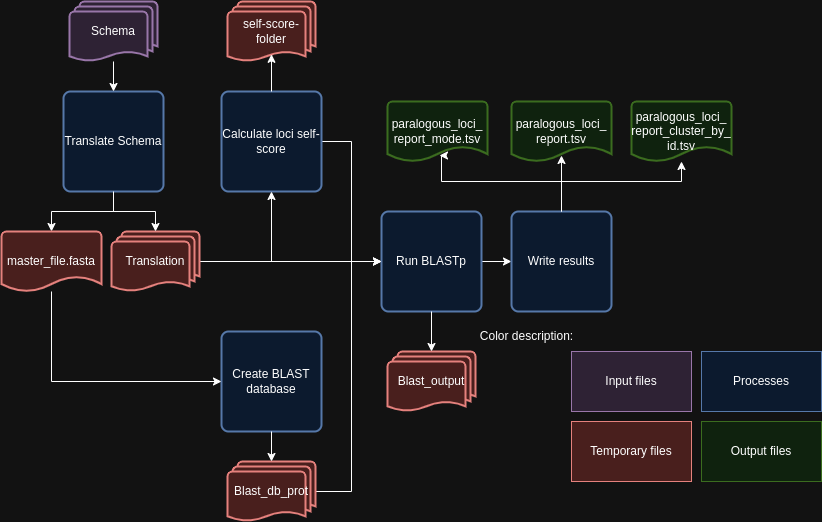

The diagram above was exported from draw.io. Its source (the exported page's mxGraphModel, read from the mxfile embedded in the PNG):
<mxGraphModel dx="1364" dy="799" grid="1" gridSize="10" guides="1" tooltips="1" connect="1" arrows="1" fold="1" page="1" pageScale="1" pageWidth="850" pageHeight="1100" math="0" shadow="0">
  <root>
    <mxCell id="0" />
    <mxCell id="1" parent="0" />
    <mxCell id="a3z0yzDK9rBx7ZHJhSU1-23" style="edgeStyle=orthogonalEdgeStyle;rounded=0;orthogonalLoop=1;jettySize=auto;html=1;" parent="1" source="a3z0yzDK9rBx7ZHJhSU1-2" target="a3z0yzDK9rBx7ZHJhSU1-22" edge="1">
      <mxGeometry relative="1" as="geometry" />
    </mxCell>
    <mxCell id="a3z0yzDK9rBx7ZHJhSU1-2" value="Translate Schema" style="rounded=1;whiteSpace=wrap;html=1;absoluteArcSize=1;arcSize=14;strokeWidth=2;fillColor=#dae8fc;strokeColor=#6c8ebf;" parent="1" vertex="1">
      <mxGeometry x="82" y="150" width="100" height="100" as="geometry" />
    </mxCell>
    <mxCell id="a3z0yzDK9rBx7ZHJhSU1-4" style="edgeStyle=orthogonalEdgeStyle;rounded=0;orthogonalLoop=1;jettySize=auto;html=1;entryX=0.5;entryY=0;entryDx=0;entryDy=0;" parent="1" source="a3z0yzDK9rBx7ZHJhSU1-3" target="a3z0yzDK9rBx7ZHJhSU1-2" edge="1">
      <mxGeometry relative="1" as="geometry" />
    </mxCell>
    <mxCell id="a3z0yzDK9rBx7ZHJhSU1-3" value="Schema" style="strokeWidth=2;html=1;shape=mxgraph.flowchart.multi-document;whiteSpace=wrap;fillColor=#e1d5e7;strokeColor=#9673a6;" parent="1" vertex="1">
      <mxGeometry x="88" y="60" width="88" height="60" as="geometry" />
    </mxCell>
    <mxCell id="xqS-gfhVwGy7xidowy4n-6" style="edgeStyle=orthogonalEdgeStyle;rounded=0;orthogonalLoop=1;jettySize=auto;html=1;entryX=0;entryY=0.5;entryDx=0;entryDy=0;" edge="1" parent="1" source="a3z0yzDK9rBx7ZHJhSU1-5" target="a3z0yzDK9rBx7ZHJhSU1-9">
      <mxGeometry relative="1" as="geometry">
        <Array as="points">
          <mxPoint x="370" y="200" />
          <mxPoint x="370" y="320" />
        </Array>
      </mxGeometry>
    </mxCell>
    <mxCell id="a3z0yzDK9rBx7ZHJhSU1-5" value="Calculate loci self-score" style="rounded=1;whiteSpace=wrap;html=1;absoluteArcSize=1;arcSize=14;strokeWidth=2;fillColor=#dae8fc;strokeColor=#6c8ebf;" parent="1" vertex="1">
      <mxGeometry x="240" y="150" width="100" height="100" as="geometry" />
    </mxCell>
    <mxCell id="a3z0yzDK9rBx7ZHJhSU1-7" value="Create BLAST database" style="rounded=1;whiteSpace=wrap;html=1;absoluteArcSize=1;arcSize=14;strokeWidth=2;fillColor=#dae8fc;strokeColor=#6c8ebf;" parent="1" vertex="1">
      <mxGeometry x="240" y="390" width="100" height="100" as="geometry" />
    </mxCell>
    <mxCell id="xqS-gfhVwGy7xidowy4n-9" value="" style="edgeStyle=orthogonalEdgeStyle;rounded=0;orthogonalLoop=1;jettySize=auto;html=1;" edge="1" parent="1" source="a3z0yzDK9rBx7ZHJhSU1-9" target="a3z0yzDK9rBx7ZHJhSU1-11">
      <mxGeometry relative="1" as="geometry" />
    </mxCell>
    <mxCell id="a3z0yzDK9rBx7ZHJhSU1-9" value="Run BLASTp" style="rounded=1;whiteSpace=wrap;html=1;absoluteArcSize=1;arcSize=14;strokeWidth=2;fillColor=#dae8fc;strokeColor=#6c8ebf;" parent="1" vertex="1">
      <mxGeometry x="400" y="270" width="100" height="100" as="geometry" />
    </mxCell>
    <mxCell id="xqS-gfhVwGy7xidowy4n-22" style="edgeStyle=orthogonalEdgeStyle;rounded=0;orthogonalLoop=1;jettySize=auto;html=1;" edge="1" parent="1" source="a3z0yzDK9rBx7ZHJhSU1-11" target="a3z0yzDK9rBx7ZHJhSU1-29">
      <mxGeometry relative="1" as="geometry">
        <Array as="points">
          <mxPoint x="580" y="240" />
          <mxPoint x="700" y="240" />
        </Array>
      </mxGeometry>
    </mxCell>
    <mxCell id="a3z0yzDK9rBx7ZHJhSU1-11" value="Write results" style="rounded=1;whiteSpace=wrap;html=1;absoluteArcSize=1;arcSize=14;strokeWidth=2;fillColor=#dae8fc;strokeColor=#6c8ebf;" parent="1" vertex="1">
      <mxGeometry x="530" y="270" width="100" height="100" as="geometry" />
    </mxCell>
    <mxCell id="xqS-gfhVwGy7xidowy4n-2" style="edgeStyle=orthogonalEdgeStyle;rounded=0;orthogonalLoop=1;jettySize=auto;html=1;entryX=0.5;entryY=1;entryDx=0;entryDy=0;" edge="1" parent="1" source="a3z0yzDK9rBx7ZHJhSU1-13" target="a3z0yzDK9rBx7ZHJhSU1-5">
      <mxGeometry relative="1" as="geometry" />
    </mxCell>
    <mxCell id="xqS-gfhVwGy7xidowy4n-7" style="edgeStyle=orthogonalEdgeStyle;rounded=0;orthogonalLoop=1;jettySize=auto;html=1;entryX=0;entryY=0.5;entryDx=0;entryDy=0;" edge="1" parent="1" source="a3z0yzDK9rBx7ZHJhSU1-13" target="a3z0yzDK9rBx7ZHJhSU1-9">
      <mxGeometry relative="1" as="geometry" />
    </mxCell>
    <mxCell id="a3z0yzDK9rBx7ZHJhSU1-13" value="Translation" style="strokeWidth=2;html=1;shape=mxgraph.flowchart.multi-document;whiteSpace=wrap;fillColor=#f8cecc;strokeColor=#b85450;" parent="1" vertex="1">
      <mxGeometry x="130" y="290" width="88" height="60" as="geometry" />
    </mxCell>
    <mxCell id="a3z0yzDK9rBx7ZHJhSU1-14" style="edgeStyle=orthogonalEdgeStyle;rounded=0;orthogonalLoop=1;jettySize=auto;html=1;entryX=0.5;entryY=0;entryDx=0;entryDy=0;entryPerimeter=0;" parent="1" source="a3z0yzDK9rBx7ZHJhSU1-2" target="a3z0yzDK9rBx7ZHJhSU1-13" edge="1">
      <mxGeometry relative="1" as="geometry" />
    </mxCell>
    <mxCell id="a3z0yzDK9rBx7ZHJhSU1-15" value="self-score-&lt;div&gt;folder&lt;/div&gt;" style="strokeWidth=2;html=1;shape=mxgraph.flowchart.multi-document;whiteSpace=wrap;fillColor=#f8cecc;strokeColor=#b85450;" parent="1" vertex="1">
      <mxGeometry x="246" y="60" width="88" height="60" as="geometry" />
    </mxCell>
    <mxCell id="xqS-gfhVwGy7xidowy4n-3" style="edgeStyle=orthogonalEdgeStyle;rounded=0;orthogonalLoop=1;jettySize=auto;html=1;entryX=0;entryY=0.5;entryDx=0;entryDy=0;" edge="1" parent="1" source="a3z0yzDK9rBx7ZHJhSU1-22" target="a3z0yzDK9rBx7ZHJhSU1-7">
      <mxGeometry relative="1" as="geometry">
        <Array as="points">
          <mxPoint x="70" y="440" />
        </Array>
      </mxGeometry>
    </mxCell>
    <UserObject label="master_file.fasta" link="master_file.fasta" id="a3z0yzDK9rBx7ZHJhSU1-22">
      <mxCell style="strokeWidth=2;html=1;shape=mxgraph.flowchart.document2;whiteSpace=wrap;size=0.25;fillColor=#f8cecc;strokeColor=#b85450;" parent="1" vertex="1">
        <mxGeometry x="20" y="290" width="100" height="60" as="geometry" />
      </mxCell>
    </UserObject>
    <mxCell id="a3z0yzDK9rBx7ZHJhSU1-24" value="Blast_output" style="strokeWidth=2;html=1;shape=mxgraph.flowchart.multi-document;whiteSpace=wrap;fillColor=#f8cecc;strokeColor=#b85450;" parent="1" vertex="1">
      <mxGeometry x="406" y="410" width="88" height="60" as="geometry" />
    </mxCell>
    <UserObject label="paralogous_loci_&lt;div&gt;report.tsv&lt;/div&gt;" link="master_file.fasta" id="a3z0yzDK9rBx7ZHJhSU1-26">
      <mxCell style="strokeWidth=2;html=1;shape=mxgraph.flowchart.document2;whiteSpace=wrap;size=0.25;fillColor=#d5e8d4;strokeColor=#82b366;" parent="1" vertex="1">
        <mxGeometry x="530" y="160" width="100" height="60" as="geometry" />
      </mxCell>
    </UserObject>
    <UserObject label="paralogous_loci_&lt;div&gt;report_cluster_&lt;span style=&quot;background-color: initial;&quot;&gt;by_&lt;/span&gt;&lt;/div&gt;&lt;div&gt;&lt;span style=&quot;background-color: initial;&quot;&gt;id.&lt;/span&gt;&lt;span style=&quot;background-color: initial;&quot;&gt;tsv&lt;/span&gt;&lt;/div&gt;" link="master_file.fasta" id="a3z0yzDK9rBx7ZHJhSU1-29">
      <mxCell style="strokeWidth=2;html=1;shape=mxgraph.flowchart.document2;whiteSpace=wrap;size=0.25;fillColor=#d5e8d4;strokeColor=#82b366;" parent="1" vertex="1">
        <mxGeometry x="650" y="160" width="100" height="60" as="geometry" />
      </mxCell>
    </UserObject>
    <UserObject label="paralogous_loci_&lt;div&gt;report_mode.tsv&lt;/div&gt;" link="master_file.fasta" id="a3z0yzDK9rBx7ZHJhSU1-30">
      <mxCell style="strokeWidth=2;html=1;shape=mxgraph.flowchart.document2;whiteSpace=wrap;size=0.25;fillColor=#d5e8d4;strokeColor=#82b366;" parent="1" vertex="1">
        <mxGeometry x="406" y="160" width="100" height="60" as="geometry" />
      </mxCell>
    </UserObject>
    <mxCell id="xqS-gfhVwGy7xidowy4n-1" style="edgeStyle=orthogonalEdgeStyle;rounded=0;orthogonalLoop=1;jettySize=auto;html=1;entryX=0.5;entryY=0.88;entryDx=0;entryDy=0;entryPerimeter=0;" edge="1" parent="1" source="a3z0yzDK9rBx7ZHJhSU1-5" target="a3z0yzDK9rBx7ZHJhSU1-15">
      <mxGeometry relative="1" as="geometry" />
    </mxCell>
    <mxCell id="xqS-gfhVwGy7xidowy4n-8" style="edgeStyle=orthogonalEdgeStyle;rounded=0;orthogonalLoop=1;jettySize=auto;html=1;entryX=0;entryY=0.5;entryDx=0;entryDy=0;" edge="1" parent="1" source="xqS-gfhVwGy7xidowy4n-4" target="a3z0yzDK9rBx7ZHJhSU1-9">
      <mxGeometry relative="1" as="geometry">
        <Array as="points">
          <mxPoint x="370" y="550" />
          <mxPoint x="370" y="320" />
        </Array>
      </mxGeometry>
    </mxCell>
    <mxCell id="xqS-gfhVwGy7xidowy4n-4" value="Blast_db_prot" style="strokeWidth=2;html=1;shape=mxgraph.flowchart.multi-document;whiteSpace=wrap;fillColor=#f8cecc;strokeColor=#b85450;" vertex="1" parent="1">
      <mxGeometry x="246" y="520" width="88" height="60" as="geometry" />
    </mxCell>
    <mxCell id="xqS-gfhVwGy7xidowy4n-5" style="edgeStyle=orthogonalEdgeStyle;rounded=0;orthogonalLoop=1;jettySize=auto;html=1;entryX=0.5;entryY=0;entryDx=0;entryDy=0;entryPerimeter=0;" edge="1" parent="1" source="a3z0yzDK9rBx7ZHJhSU1-7" target="xqS-gfhVwGy7xidowy4n-4">
      <mxGeometry relative="1" as="geometry" />
    </mxCell>
    <mxCell id="xqS-gfhVwGy7xidowy4n-13" value="Processes" style="rounded=0;whiteSpace=wrap;html=1;fillColor=#dae8fc;strokeColor=#6c8ebf;" vertex="1" parent="1">
      <mxGeometry x="720" y="410" width="120" height="60" as="geometry" />
    </mxCell>
    <mxCell id="xqS-gfhVwGy7xidowy4n-14" value="Temporary files" style="rounded=0;whiteSpace=wrap;html=1;fillColor=#f8cecc;strokeColor=#b85450;" vertex="1" parent="1">
      <mxGeometry x="590" y="480" width="120" height="60" as="geometry" />
    </mxCell>
    <mxCell id="xqS-gfhVwGy7xidowy4n-15" value="Input files" style="rounded=0;whiteSpace=wrap;html=1;fillColor=#e1d5e7;strokeColor=#9673a6;" vertex="1" parent="1">
      <mxGeometry x="590" y="410" width="120" height="60" as="geometry" />
    </mxCell>
    <mxCell id="xqS-gfhVwGy7xidowy4n-16" value="Output files" style="rounded=0;whiteSpace=wrap;html=1;fillColor=#d5e8d4;strokeColor=#82b366;" vertex="1" parent="1">
      <mxGeometry x="720" y="480" width="120" height="60" as="geometry" />
    </mxCell>
    <mxCell id="xqS-gfhVwGy7xidowy4n-17" value="Color description:" style="text;html=1;align=center;verticalAlign=middle;resizable=0;points=[];autosize=1;strokeColor=none;fillColor=none;" vertex="1" parent="1">
      <mxGeometry x="490" y="380" width="110" height="30" as="geometry" />
    </mxCell>
    <mxCell id="xqS-gfhVwGy7xidowy4n-19" style="edgeStyle=orthogonalEdgeStyle;rounded=0;orthogonalLoop=1;jettySize=auto;html=1;entryX=0.5;entryY=0;entryDx=0;entryDy=0;entryPerimeter=0;" edge="1" parent="1" source="a3z0yzDK9rBx7ZHJhSU1-9" target="a3z0yzDK9rBx7ZHJhSU1-24">
      <mxGeometry relative="1" as="geometry" />
    </mxCell>
    <mxCell id="xqS-gfhVwGy7xidowy4n-20" style="edgeStyle=orthogonalEdgeStyle;rounded=0;orthogonalLoop=1;jettySize=auto;html=1;entryX=0.52;entryY=0.9;entryDx=0;entryDy=0;entryPerimeter=0;" edge="1" parent="1" source="a3z0yzDK9rBx7ZHJhSU1-11" target="a3z0yzDK9rBx7ZHJhSU1-30">
      <mxGeometry relative="1" as="geometry">
        <Array as="points">
          <mxPoint x="580" y="240" />
          <mxPoint x="460" y="240" />
          <mxPoint x="460" y="214" />
        </Array>
      </mxGeometry>
    </mxCell>
    <mxCell id="xqS-gfhVwGy7xidowy4n-21" style="edgeStyle=orthogonalEdgeStyle;rounded=0;orthogonalLoop=1;jettySize=auto;html=1;entryX=0.5;entryY=0.9;entryDx=0;entryDy=0;entryPerimeter=0;" edge="1" parent="1" source="a3z0yzDK9rBx7ZHJhSU1-11" target="a3z0yzDK9rBx7ZHJhSU1-26">
      <mxGeometry relative="1" as="geometry" />
    </mxCell>
  </root>
</mxGraphModel>